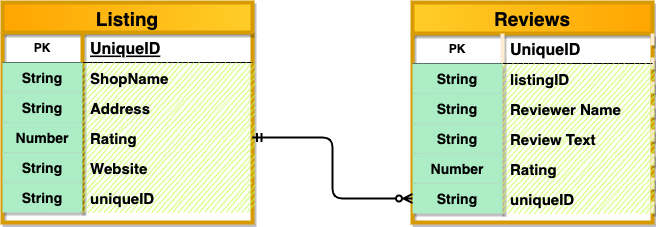

The diagram above was exported from draw.io. Its source (the exported page's mxGraphModel, read from the mxfile embedded in the PNG):
<mxGraphModel dx="755" dy="930" grid="1" gridSize="10" guides="1" tooltips="1" connect="1" arrows="1" fold="1" page="1" pageScale="1" pageWidth="850" pageHeight="1100" math="0" shadow="0">
  <root>
    <mxCell id="0" />
    <mxCell id="1" parent="0" />
    <mxCell id="XWx-2ZLy947xckra4mze-5" value="Listing" style="shape=table;startSize=30;container=1;collapsible=1;childLayout=tableLayout;fixedRows=1;rowLines=0;fontStyle=1;align=center;resizeLast=1;rounded=0;shadow=1;sketch=0;fillColor=#ffcd28;strokeColor=#d79b00;fillStyle=cross-hatch;strokeWidth=4;horizontal=1;fontSize=19;gradientColor=#ffa500;gradientDirection=west;labelBackgroundColor=none;labelBorderColor=none;" vertex="1" parent="1">
      <mxGeometry x="30" y="280" width="250" height="220" as="geometry" />
    </mxCell>
    <mxCell id="XWx-2ZLy947xckra4mze-6" value="" style="shape=tableRow;horizontal=0;startSize=0;swimlaneHead=0;swimlaneBody=0;fillColor=none;collapsible=0;dropTarget=0;points=[[0,0.5],[1,0.5]];portConstraint=eastwest;top=0;left=0;right=0;bottom=1;" vertex="1" parent="XWx-2ZLy947xckra4mze-5">
      <mxGeometry y="30" width="250" height="30" as="geometry" />
    </mxCell>
    <mxCell id="XWx-2ZLy947xckra4mze-7" value="PK" style="shape=partialRectangle;connectable=0;fillColor=none;top=0;left=0;bottom=0;right=0;fontStyle=1;overflow=hidden;" vertex="1" parent="XWx-2ZLy947xckra4mze-6">
      <mxGeometry width="80" height="30" as="geometry">
        <mxRectangle width="80" height="30" as="alternateBounds" />
      </mxGeometry>
    </mxCell>
    <mxCell id="XWx-2ZLy947xckra4mze-8" value="UniqueID" style="shape=partialRectangle;connectable=0;fillColor=none;top=0;left=0;bottom=0;right=0;align=left;spacingLeft=6;fontStyle=5;overflow=hidden;fontSize=16;" vertex="1" parent="XWx-2ZLy947xckra4mze-6">
      <mxGeometry x="80" width="170" height="30" as="geometry">
        <mxRectangle width="170" height="30" as="alternateBounds" />
      </mxGeometry>
    </mxCell>
    <mxCell id="XWx-2ZLy947xckra4mze-9" value="" style="shape=tableRow;horizontal=0;startSize=0;swimlaneHead=0;swimlaneBody=0;fillColor=none;collapsible=0;dropTarget=0;points=[[0,0.5],[1,0.5]];portConstraint=eastwest;top=0;left=0;right=0;bottom=0;" vertex="1" parent="XWx-2ZLy947xckra4mze-5">
      <mxGeometry y="60" width="250" height="30" as="geometry" />
    </mxCell>
    <mxCell id="XWx-2ZLy947xckra4mze-10" value="String" style="shape=partialRectangle;connectable=0;fillColor=#ADEDC5;top=0;left=0;bottom=0;right=0;editable=1;overflow=hidden;fontSize=14;fontStyle=1;fontColor=default;labelBackgroundColor=none;sketch=0;shadow=1;" vertex="1" parent="XWx-2ZLy947xckra4mze-9">
      <mxGeometry width="80" height="30" as="geometry">
        <mxRectangle width="80" height="30" as="alternateBounds" />
      </mxGeometry>
    </mxCell>
    <mxCell id="XWx-2ZLy947xckra4mze-11" value="ShopName" style="shape=partialRectangle;connectable=0;fillColor=#C5FF52;top=0;left=0;bottom=0;right=0;align=left;spacingLeft=6;overflow=hidden;fontSize=15;fontStyle=1;fontColor=default;labelBackgroundColor=none;shadow=0;sketch=1;" vertex="1" parent="XWx-2ZLy947xckra4mze-9">
      <mxGeometry x="80" width="170" height="30" as="geometry">
        <mxRectangle width="170" height="30" as="alternateBounds" />
      </mxGeometry>
    </mxCell>
    <mxCell id="XWx-2ZLy947xckra4mze-12" value="" style="shape=tableRow;horizontal=0;startSize=0;swimlaneHead=0;swimlaneBody=0;fillColor=none;collapsible=0;dropTarget=0;points=[[0,0.5],[1,0.5]];portConstraint=eastwest;top=0;left=0;right=0;bottom=0;" vertex="1" parent="XWx-2ZLy947xckra4mze-5">
      <mxGeometry y="90" width="250" height="30" as="geometry" />
    </mxCell>
    <mxCell id="XWx-2ZLy947xckra4mze-13" value="String" style="shape=partialRectangle;connectable=0;fillColor=#ADEDC5;top=0;left=0;bottom=0;right=0;editable=1;overflow=hidden;fontSize=14;fontStyle=1;fontColor=default;labelBackgroundColor=none;sketch=0;shadow=1;" vertex="1" parent="XWx-2ZLy947xckra4mze-12">
      <mxGeometry width="80" height="30" as="geometry">
        <mxRectangle width="80" height="30" as="alternateBounds" />
      </mxGeometry>
    </mxCell>
    <mxCell id="XWx-2ZLy947xckra4mze-14" value="Address" style="shape=partialRectangle;connectable=0;fillColor=#C5FF52;top=0;left=0;bottom=0;right=0;align=left;spacingLeft=6;overflow=hidden;fontSize=15;fontStyle=1;fontColor=default;labelBackgroundColor=none;shadow=0;sketch=1;" vertex="1" parent="XWx-2ZLy947xckra4mze-12">
      <mxGeometry x="80" width="170" height="30" as="geometry">
        <mxRectangle width="170" height="30" as="alternateBounds" />
      </mxGeometry>
    </mxCell>
    <mxCell id="XWx-2ZLy947xckra4mze-15" value="" style="shape=tableRow;horizontal=0;startSize=0;swimlaneHead=0;swimlaneBody=0;fillColor=none;collapsible=0;dropTarget=0;points=[[0,0.5],[1,0.5]];portConstraint=eastwest;top=0;left=0;right=0;bottom=0;" vertex="1" parent="XWx-2ZLy947xckra4mze-5">
      <mxGeometry y="120" width="250" height="30" as="geometry" />
    </mxCell>
    <mxCell id="XWx-2ZLy947xckra4mze-16" value="Number" style="shape=partialRectangle;connectable=0;fillColor=#ADEDC5;top=0;left=0;bottom=0;right=0;editable=1;overflow=hidden;fontSize=14;fontStyle=1;fontColor=default;labelBackgroundColor=none;sketch=0;shadow=1;" vertex="1" parent="XWx-2ZLy947xckra4mze-15">
      <mxGeometry width="80" height="30" as="geometry">
        <mxRectangle width="80" height="30" as="alternateBounds" />
      </mxGeometry>
    </mxCell>
    <mxCell id="XWx-2ZLy947xckra4mze-17" value="Rating" style="shape=partialRectangle;connectable=0;fillColor=#C5FF52;top=0;left=0;bottom=0;right=0;align=left;spacingLeft=6;overflow=hidden;fontSize=15;fontStyle=1;fontColor=default;labelBackgroundColor=none;shadow=0;sketch=1;" vertex="1" parent="XWx-2ZLy947xckra4mze-15">
      <mxGeometry x="80" width="170" height="30" as="geometry">
        <mxRectangle width="170" height="30" as="alternateBounds" />
      </mxGeometry>
    </mxCell>
    <mxCell id="XWx-2ZLy947xckra4mze-34" value="" style="shape=tableRow;horizontal=0;startSize=0;swimlaneHead=0;swimlaneBody=0;fillColor=none;collapsible=0;dropTarget=0;points=[[0,0.5],[1,0.5]];portConstraint=eastwest;top=0;left=0;right=0;bottom=0;" vertex="1" parent="XWx-2ZLy947xckra4mze-5">
      <mxGeometry y="150" width="250" height="30" as="geometry" />
    </mxCell>
    <mxCell id="XWx-2ZLy947xckra4mze-35" value="String" style="shape=partialRectangle;connectable=0;fillColor=#ADEDC5;top=0;left=0;bottom=0;right=0;editable=1;overflow=hidden;fontSize=14;fontStyle=1;fontColor=default;labelBackgroundColor=none;sketch=0;shadow=1;" vertex="1" parent="XWx-2ZLy947xckra4mze-34">
      <mxGeometry width="80" height="30" as="geometry">
        <mxRectangle width="80" height="30" as="alternateBounds" />
      </mxGeometry>
    </mxCell>
    <mxCell id="XWx-2ZLy947xckra4mze-36" value="Website" style="shape=partialRectangle;connectable=0;fillColor=#C5FF52;top=0;left=0;bottom=0;right=0;align=left;spacingLeft=6;overflow=hidden;fontSize=15;fontStyle=1;fontColor=default;labelBackgroundColor=none;shadow=0;sketch=1;" vertex="1" parent="XWx-2ZLy947xckra4mze-34">
      <mxGeometry x="80" width="170" height="30" as="geometry">
        <mxRectangle width="170" height="30" as="alternateBounds" />
      </mxGeometry>
    </mxCell>
    <mxCell id="XWx-2ZLy947xckra4mze-40" value="" style="shape=tableRow;horizontal=0;startSize=0;swimlaneHead=0;swimlaneBody=0;fillColor=none;collapsible=0;dropTarget=0;points=[[0,0.5],[1,0.5]];portConstraint=eastwest;top=0;left=0;right=0;bottom=0;" vertex="1" parent="XWx-2ZLy947xckra4mze-5">
      <mxGeometry y="180" width="250" height="30" as="geometry" />
    </mxCell>
    <mxCell id="XWx-2ZLy947xckra4mze-41" value="String" style="shape=partialRectangle;connectable=0;fillColor=#ADEDC5;top=0;left=0;bottom=0;right=0;editable=1;overflow=hidden;fontSize=14;fontStyle=1;fontColor=default;labelBackgroundColor=none;sketch=0;shadow=1;" vertex="1" parent="XWx-2ZLy947xckra4mze-40">
      <mxGeometry width="80" height="30" as="geometry">
        <mxRectangle width="80" height="30" as="alternateBounds" />
      </mxGeometry>
    </mxCell>
    <mxCell id="XWx-2ZLy947xckra4mze-42" value="uniqueID" style="shape=partialRectangle;connectable=0;fillColor=#C5FF52;top=0;left=0;bottom=0;right=0;align=left;spacingLeft=6;overflow=hidden;fontSize=15;fontStyle=1;fontColor=default;labelBackgroundColor=none;shadow=0;sketch=1;" vertex="1" parent="XWx-2ZLy947xckra4mze-40">
      <mxGeometry x="80" width="170" height="30" as="geometry">
        <mxRectangle width="170" height="30" as="alternateBounds" />
      </mxGeometry>
    </mxCell>
    <mxCell id="XWx-2ZLy947xckra4mze-18" value="Reviews" style="shape=table;startSize=31;container=1;collapsible=1;childLayout=tableLayout;fixedRows=1;rowLines=0;fontStyle=1;align=center;resizeLast=1;sketch=0;shadow=1;rounded=0;swimlaneLine=1;arcSize=14;separatorColor=#FFEBD1;top=1;perimeter=trianglePerimeter;fillColor=#ffcd28;strokeColor=#d79b00;fillStyle=zigzag;strokeWidth=4;horizontal=1;fontSize=19;labelBackgroundColor=none;labelBorderColor=none;gradientColor=#ffa500;gradientDirection=east;" vertex="1" parent="1">
      <mxGeometry x="440" y="280" width="240" height="220" as="geometry" />
    </mxCell>
    <mxCell id="XWx-2ZLy947xckra4mze-19" value="" style="shape=tableRow;horizontal=0;startSize=0;swimlaneHead=0;swimlaneBody=0;fillColor=none;collapsible=0;dropTarget=0;points=[[0,0.5],[1,0.5]];portConstraint=eastwest;top=0;left=0;right=0;bottom=1;" vertex="1" parent="XWx-2ZLy947xckra4mze-18">
      <mxGeometry y="31" width="240" height="30" as="geometry" />
    </mxCell>
    <mxCell id="XWx-2ZLy947xckra4mze-20" value="PK" style="shape=partialRectangle;connectable=0;fillColor=none;top=0;left=0;bottom=0;right=0;fontStyle=1;overflow=hidden;" vertex="1" parent="XWx-2ZLy947xckra4mze-19">
      <mxGeometry width="90" height="30" as="geometry">
        <mxRectangle width="90" height="30" as="alternateBounds" />
      </mxGeometry>
    </mxCell>
    <mxCell id="XWx-2ZLy947xckra4mze-21" value="UniqueID" style="shape=partialRectangle;connectable=0;fillColor=none;top=0;left=0;bottom=0;right=0;align=left;spacingLeft=6;fontStyle=1;overflow=hidden;fontSize=16;" vertex="1" parent="XWx-2ZLy947xckra4mze-19">
      <mxGeometry x="90" width="150" height="30" as="geometry">
        <mxRectangle width="150" height="30" as="alternateBounds" />
      </mxGeometry>
    </mxCell>
    <mxCell id="XWx-2ZLy947xckra4mze-22" value="" style="shape=tableRow;horizontal=0;startSize=0;swimlaneHead=0;swimlaneBody=0;fillColor=none;collapsible=0;dropTarget=0;points=[[0,0.5],[1,0.5]];portConstraint=eastwest;top=0;left=0;right=0;bottom=0;" vertex="1" parent="XWx-2ZLy947xckra4mze-18">
      <mxGeometry y="61" width="240" height="30" as="geometry" />
    </mxCell>
    <mxCell id="XWx-2ZLy947xckra4mze-23" value="String" style="shape=partialRectangle;connectable=0;fillColor=#ADEDC5;top=0;left=0;bottom=0;right=0;editable=1;overflow=hidden;fontSize=14;fontStyle=1;sketch=0;shadow=1;" vertex="1" parent="XWx-2ZLy947xckra4mze-22">
      <mxGeometry width="90" height="30" as="geometry">
        <mxRectangle width="90" height="30" as="alternateBounds" />
      </mxGeometry>
    </mxCell>
    <mxCell id="XWx-2ZLy947xckra4mze-24" value="listingID" style="shape=partialRectangle;connectable=0;fillColor=#C5FF52;top=0;left=0;bottom=0;right=0;align=left;spacingLeft=6;overflow=hidden;fontSize=15;fontStyle=1;shadow=0;sketch=1;" vertex="1" parent="XWx-2ZLy947xckra4mze-22">
      <mxGeometry x="90" width="150" height="30" as="geometry">
        <mxRectangle width="150" height="30" as="alternateBounds" />
      </mxGeometry>
    </mxCell>
    <mxCell id="XWx-2ZLy947xckra4mze-25" value="" style="shape=tableRow;horizontal=0;startSize=0;swimlaneHead=0;swimlaneBody=0;fillColor=none;collapsible=0;dropTarget=0;points=[[0,0.5],[1,0.5]];portConstraint=eastwest;top=0;left=0;right=0;bottom=0;" vertex="1" parent="XWx-2ZLy947xckra4mze-18">
      <mxGeometry y="91" width="240" height="30" as="geometry" />
    </mxCell>
    <mxCell id="XWx-2ZLy947xckra4mze-26" value="String" style="shape=partialRectangle;connectable=0;fillColor=#ADEDC5;top=0;left=0;bottom=0;right=0;editable=1;overflow=hidden;fontSize=14;fontStyle=1;sketch=0;shadow=1;" vertex="1" parent="XWx-2ZLy947xckra4mze-25">
      <mxGeometry width="90" height="30" as="geometry">
        <mxRectangle width="90" height="30" as="alternateBounds" />
      </mxGeometry>
    </mxCell>
    <mxCell id="XWx-2ZLy947xckra4mze-27" value="Reviewer Name" style="shape=partialRectangle;connectable=0;fillColor=#C5FF52;top=0;left=0;bottom=0;right=0;align=left;spacingLeft=6;overflow=hidden;fontSize=15;fontStyle=1;shadow=0;sketch=1;" vertex="1" parent="XWx-2ZLy947xckra4mze-25">
      <mxGeometry x="90" width="150" height="30" as="geometry">
        <mxRectangle width="150" height="30" as="alternateBounds" />
      </mxGeometry>
    </mxCell>
    <mxCell id="XWx-2ZLy947xckra4mze-37" value="" style="shape=tableRow;horizontal=0;startSize=0;swimlaneHead=0;swimlaneBody=0;fillColor=none;collapsible=0;dropTarget=0;points=[[0,0.5],[1,0.5]];portConstraint=eastwest;top=0;left=0;right=0;bottom=0;" vertex="1" parent="XWx-2ZLy947xckra4mze-18">
      <mxGeometry y="121" width="240" height="30" as="geometry" />
    </mxCell>
    <mxCell id="XWx-2ZLy947xckra4mze-38" value="String" style="shape=partialRectangle;connectable=0;fillColor=#ADEDC5;top=0;left=0;bottom=0;right=0;editable=1;overflow=hidden;fontSize=14;fontStyle=1;sketch=0;shadow=1;" vertex="1" parent="XWx-2ZLy947xckra4mze-37">
      <mxGeometry width="90" height="30" as="geometry">
        <mxRectangle width="90" height="30" as="alternateBounds" />
      </mxGeometry>
    </mxCell>
    <mxCell id="XWx-2ZLy947xckra4mze-39" value="Review Text" style="shape=partialRectangle;connectable=0;fillColor=#C5FF52;top=0;left=0;bottom=0;right=0;align=left;spacingLeft=6;overflow=hidden;fontSize=15;fontStyle=1;shadow=0;sketch=1;" vertex="1" parent="XWx-2ZLy947xckra4mze-37">
      <mxGeometry x="90" width="150" height="30" as="geometry">
        <mxRectangle width="150" height="30" as="alternateBounds" />
      </mxGeometry>
    </mxCell>
    <mxCell id="XWx-2ZLy947xckra4mze-47" value="" style="shape=tableRow;horizontal=0;startSize=0;swimlaneHead=0;swimlaneBody=0;fillColor=none;collapsible=0;dropTarget=0;points=[[0,0.5],[1,0.5]];portConstraint=eastwest;top=0;left=0;right=0;bottom=0;" vertex="1" parent="XWx-2ZLy947xckra4mze-18">
      <mxGeometry y="151" width="240" height="30" as="geometry" />
    </mxCell>
    <mxCell id="XWx-2ZLy947xckra4mze-48" value="Number" style="shape=partialRectangle;connectable=0;fillColor=#ADEDC5;top=0;left=0;bottom=0;right=0;editable=1;overflow=hidden;fontSize=14;fontStyle=1;sketch=0;shadow=1;" vertex="1" parent="XWx-2ZLy947xckra4mze-47">
      <mxGeometry width="90" height="30" as="geometry">
        <mxRectangle width="90" height="30" as="alternateBounds" />
      </mxGeometry>
    </mxCell>
    <mxCell id="XWx-2ZLy947xckra4mze-49" value="Rating" style="shape=partialRectangle;connectable=0;fillColor=#C5FF52;top=0;left=0;bottom=0;right=0;align=left;spacingLeft=6;overflow=hidden;fontSize=15;fontStyle=1;shadow=0;sketch=1;" vertex="1" parent="XWx-2ZLy947xckra4mze-47">
      <mxGeometry x="90" width="150" height="30" as="geometry">
        <mxRectangle width="150" height="30" as="alternateBounds" />
      </mxGeometry>
    </mxCell>
    <mxCell id="XWx-2ZLy947xckra4mze-28" value="" style="shape=tableRow;horizontal=0;startSize=0;swimlaneHead=0;swimlaneBody=0;fillColor=none;collapsible=0;dropTarget=0;points=[[0,0.5],[1,0.5]];portConstraint=eastwest;top=0;left=0;right=0;bottom=0;" vertex="1" parent="XWx-2ZLy947xckra4mze-18">
      <mxGeometry y="181" width="240" height="30" as="geometry" />
    </mxCell>
    <mxCell id="XWx-2ZLy947xckra4mze-29" value="String" style="shape=partialRectangle;connectable=0;fillColor=#ADEDC5;top=0;left=0;bottom=0;right=0;editable=1;overflow=hidden;fontSize=14;fontStyle=1;sketch=0;shadow=1;" vertex="1" parent="XWx-2ZLy947xckra4mze-28">
      <mxGeometry width="90" height="30" as="geometry">
        <mxRectangle width="90" height="30" as="alternateBounds" />
      </mxGeometry>
    </mxCell>
    <mxCell id="XWx-2ZLy947xckra4mze-30" value="uniqueID" style="shape=partialRectangle;connectable=0;fillColor=#C5FF52;top=0;left=0;bottom=0;right=0;align=left;spacingLeft=6;overflow=hidden;fontSize=15;fontStyle=1;shadow=0;sketch=1;" vertex="1" parent="XWx-2ZLy947xckra4mze-28">
      <mxGeometry x="90" width="150" height="30" as="geometry">
        <mxRectangle width="150" height="30" as="alternateBounds" />
      </mxGeometry>
    </mxCell>
    <mxCell id="XWx-2ZLy947xckra4mze-33" style="edgeStyle=orthogonalEdgeStyle;orthogonalLoop=1;jettySize=auto;html=1;exitX=0;exitY=0.5;exitDx=0;exitDy=0;entryX=1;entryY=0.5;entryDx=0;entryDy=0;startArrow=ERzeroToMany;startFill=0;endArrow=ERmandOne;endFill=0;strokeWidth=2;rounded=1;" edge="1" parent="1" source="XWx-2ZLy947xckra4mze-28" target="XWx-2ZLy947xckra4mze-15">
      <mxGeometry relative="1" as="geometry" />
    </mxCell>
  </root>
</mxGraphModel>